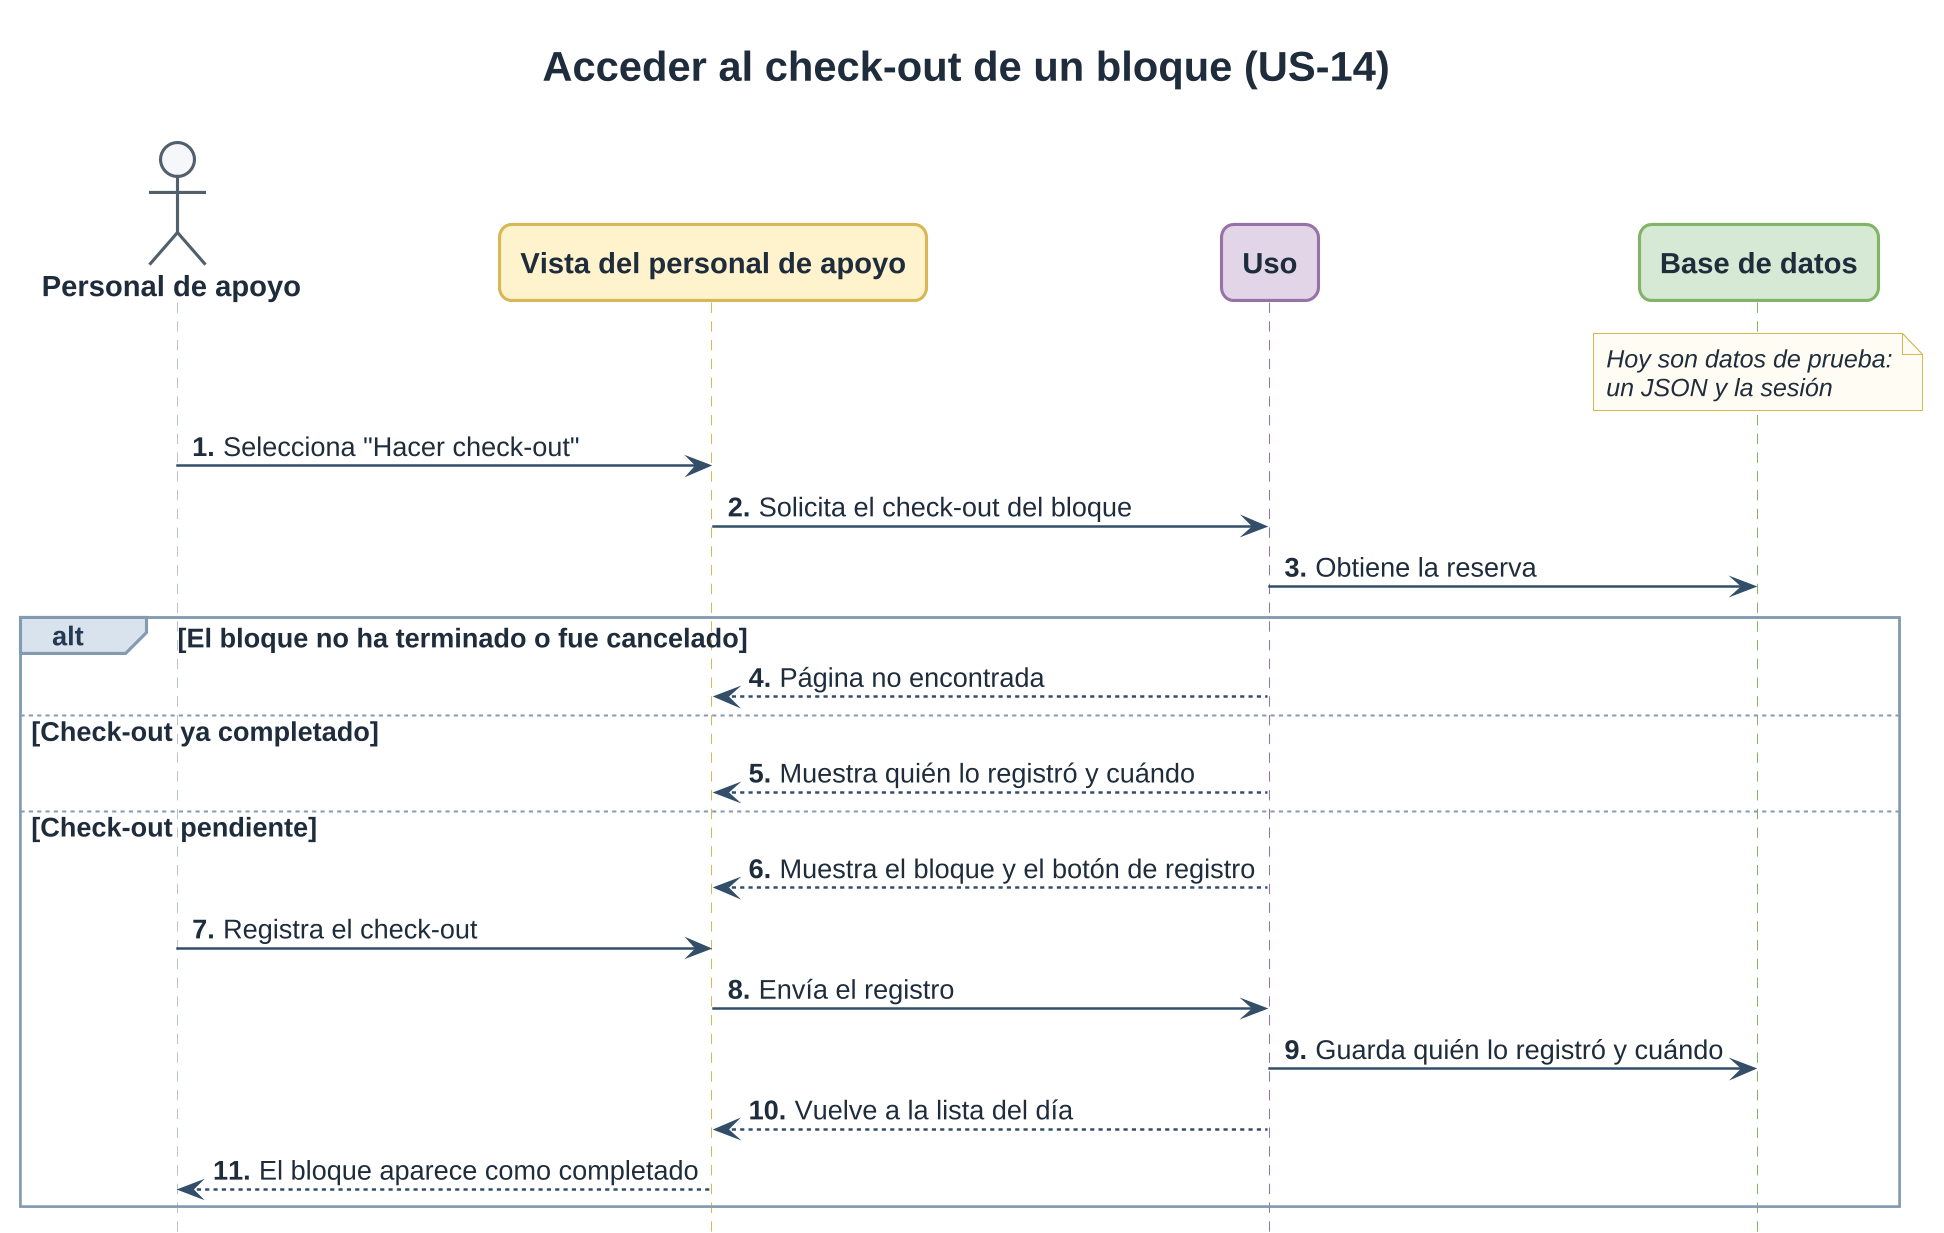

The diagram above was rendered by PlantUML. Its source (embedded in the PNG):
@startuml checkout
!include ../estilo.iuml
title Acceder al check-out de un bloque (US-14)
hide footbox
autonumber "<b>0."

actor "Personal de apoyo" as A
participant "Vista del personal de apoyo" as N <<presentación>>
participant Uso as V <<dominio>>
participant "Base de datos" as J <<persistencia>>

note over J : Hoy son datos de prueba:\nun JSON y la sesión

A -> N : Selecciona "Hacer check-out"
N -> V : Solicita el check-out del bloque
V -> J : Obtiene la reserva

alt El bloque no ha terminado o fue cancelado
  V --> N : Página no encontrada
else Check-out ya completado
  V --> N : Muestra quién lo registró y cuándo
else Check-out pendiente
  V --> N : Muestra el bloque y el botón de registro
  A -> N : Registra el check-out
  N -> V : Envía el registro
  V -> J : Guarda quién lo registró y cuándo
  V --> N : Vuelve a la lista del día
  N --> A : El bloque aparece como completado
end
@enduml